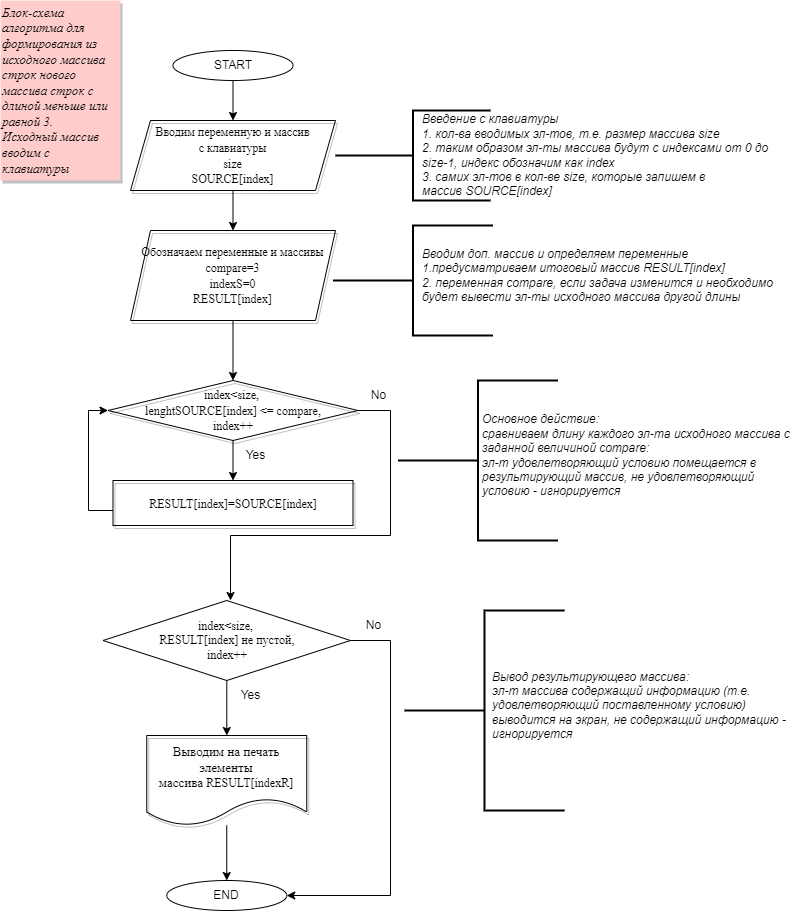

The diagram above was exported from draw.io. Its source (the exported page's mxGraphModel, read from the mxfile embedded in the PNG):
<mxGraphModel dx="1022" dy="738" grid="1" gridSize="10" guides="1" tooltips="1" connect="1" arrows="1" fold="1" page="1" pageScale="1" pageWidth="827" pageHeight="1169" math="0" shadow="0">
  <root>
    <mxCell id="WIyWlLk6GJQsqaUBKTNV-0" />
    <mxCell id="WIyWlLk6GJQsqaUBKTNV-1" parent="WIyWlLk6GJQsqaUBKTNV-0" />
    <mxCell id="tlAdZKmVYKTCuwRDKpcZ-0" value="Блок-схема алгоритма для формирования из исходного массива строк нового массива строк с длиной меньше или равной 3.&lt;br style=&quot;font-size: 13px;&quot;&gt;Исходный массив вводим с клавиатуры" style="text;html=1;strokeColor=none;fillColor=#FFCCCC;align=left;verticalAlign=middle;whiteSpace=wrap;rounded=0;shadow=1;fillStyle=auto;fontStyle=2;fontFamily=Times New Roman;fontSize=13;" parent="WIyWlLk6GJQsqaUBKTNV-1" vertex="1">
      <mxGeometry x="10" y="10" width="120" height="180" as="geometry" />
    </mxCell>
    <mxCell id="DTIkcD2bmO3ddrgcQ4tz-4" value="" style="edgeStyle=orthogonalEdgeStyle;rounded=0;orthogonalLoop=1;jettySize=auto;html=1;fontSize=12;entryX=0.5;entryY=0;entryDx=0;entryDy=0;" parent="WIyWlLk6GJQsqaUBKTNV-1" source="tlAdZKmVYKTCuwRDKpcZ-2" target="DTIkcD2bmO3ddrgcQ4tz-5" edge="1">
      <mxGeometry relative="1" as="geometry">
        <mxPoint x="242.5" y="270" as="targetPoint" />
      </mxGeometry>
    </mxCell>
    <mxCell id="tlAdZKmVYKTCuwRDKpcZ-2" value="&lt;font style=&quot;font-size: 12px;&quot;&gt;Вводим переменную и массив&lt;br&gt;с клавиатуры&lt;br&gt;size&lt;br&gt;SOURCE[index]&lt;br&gt;&lt;/font&gt;" style="shape=parallelogram;perimeter=parallelogramPerimeter;whiteSpace=wrap;html=1;fixedSize=1;shadow=1;fillStyle=auto;fontFamily=Times New Roman;fontSize=13;fillColor=none;align=center;" parent="WIyWlLk6GJQsqaUBKTNV-1" vertex="1">
      <mxGeometry x="140" y="130" width="205" height="70" as="geometry" />
    </mxCell>
    <mxCell id="DTIkcD2bmO3ddrgcQ4tz-0" value="" style="strokeWidth=2;html=1;shape=mxgraph.flowchart.annotation_2;align=left;labelPosition=right;pointerEvents=1;" parent="WIyWlLk6GJQsqaUBKTNV-1" vertex="1">
      <mxGeometry x="345" y="120" width="155" height="90" as="geometry" />
    </mxCell>
    <mxCell id="DTIkcD2bmO3ddrgcQ4tz-7" value="" style="edgeStyle=orthogonalEdgeStyle;rounded=0;orthogonalLoop=1;jettySize=auto;html=1;fontSize=12;" parent="WIyWlLk6GJQsqaUBKTNV-1" source="DTIkcD2bmO3ddrgcQ4tz-2" target="tlAdZKmVYKTCuwRDKpcZ-2" edge="1">
      <mxGeometry relative="1" as="geometry" />
    </mxCell>
    <mxCell id="DTIkcD2bmO3ddrgcQ4tz-2" value="START" style="ellipse;whiteSpace=wrap;html=1;fontSize=12;" parent="WIyWlLk6GJQsqaUBKTNV-1" vertex="1">
      <mxGeometry x="182.5" y="60" width="120" height="30" as="geometry" />
    </mxCell>
    <mxCell id="DTIkcD2bmO3ddrgcQ4tz-9" value="" style="edgeStyle=orthogonalEdgeStyle;rounded=0;orthogonalLoop=1;jettySize=auto;html=1;fontSize=12;" parent="WIyWlLk6GJQsqaUBKTNV-1" source="DTIkcD2bmO3ddrgcQ4tz-5" target="DTIkcD2bmO3ddrgcQ4tz-8" edge="1">
      <mxGeometry relative="1" as="geometry" />
    </mxCell>
    <mxCell id="DTIkcD2bmO3ddrgcQ4tz-5" value="&lt;font style=&quot;font-size: 12px;&quot;&gt;Обозначаем переменные и массивы&lt;br&gt;compare=3&lt;br&gt;indexS=0&lt;br&gt;RESULT[index]&lt;/font&gt;" style="shape=parallelogram;perimeter=parallelogramPerimeter;whiteSpace=wrap;html=1;fixedSize=1;shadow=1;fillStyle=auto;fontFamily=Times New Roman;fontSize=13;fillColor=none;align=center;" parent="WIyWlLk6GJQsqaUBKTNV-1" vertex="1">
      <mxGeometry x="140" y="240" width="205" height="90" as="geometry" />
    </mxCell>
    <mxCell id="DTIkcD2bmO3ddrgcQ4tz-17" value="" style="edgeStyle=orthogonalEdgeStyle;rounded=0;orthogonalLoop=1;jettySize=auto;html=1;fontSize=12;" parent="WIyWlLk6GJQsqaUBKTNV-1" source="DTIkcD2bmO3ddrgcQ4tz-8" edge="1">
      <mxGeometry relative="1" as="geometry">
        <mxPoint x="242.5" y="490" as="targetPoint" />
      </mxGeometry>
    </mxCell>
    <mxCell id="n8rAweduDLdErrpbHniE-4" style="edgeStyle=orthogonalEdgeStyle;rounded=0;orthogonalLoop=1;jettySize=auto;html=1;exitX=1;exitY=0.5;exitDx=0;exitDy=0;" edge="1" parent="WIyWlLk6GJQsqaUBKTNV-1" source="DTIkcD2bmO3ddrgcQ4tz-8">
      <mxGeometry relative="1" as="geometry">
        <mxPoint x="240" y="610" as="targetPoint" />
        <Array as="points">
          <mxPoint x="400" y="420" />
          <mxPoint x="400" y="545" />
          <mxPoint x="240" y="545" />
        </Array>
      </mxGeometry>
    </mxCell>
    <mxCell id="DTIkcD2bmO3ddrgcQ4tz-8" value="&lt;span style=&quot;font-size: 12px;&quot;&gt;index&amp;lt;size,&amp;nbsp;&lt;br&gt;&lt;/span&gt;&lt;span style=&quot;font-size: 12px;&quot;&gt;lenghtSOURCE[index] &amp;lt;= compare,&lt;br&gt;&lt;/span&gt;&lt;span style=&quot;font-size: 12px;&quot;&gt;index++&lt;/span&gt;&lt;span style=&quot;font-size: 12px;&quot;&gt;&lt;br&gt;&lt;/span&gt;" style="rhombus;whiteSpace=wrap;html=1;fontSize=13;fontFamily=Times New Roman;fillColor=none;shadow=1;fillStyle=auto;" parent="WIyWlLk6GJQsqaUBKTNV-1" vertex="1">
      <mxGeometry x="117.5" y="390" width="250" height="60" as="geometry" />
    </mxCell>
    <mxCell id="DTIkcD2bmO3ddrgcQ4tz-10" value="" style="strokeWidth=2;html=1;shape=mxgraph.flowchart.annotation_2;align=left;labelPosition=right;pointerEvents=1;fontSize=12;" parent="WIyWlLk6GJQsqaUBKTNV-1" vertex="1">
      <mxGeometry x="342.5" y="235" width="160" height="110" as="geometry" />
    </mxCell>
    <mxCell id="DTIkcD2bmO3ddrgcQ4tz-12" value="&lt;i&gt;&lt;span style=&quot;&quot;&gt;Вводим доп. массив и определяем переменные&lt;br&gt;&lt;/span&gt;&lt;span style=&quot;&quot;&gt;1.предусматриваем итоговый массив RESULT[index]&lt;/span&gt;&lt;/i&gt;&lt;span style=&quot;&quot;&gt;&lt;i&gt;&lt;br&gt;2. переменная compare, если задача изменится и необходимо будет вывести эл-ты исходного массива другой длины&lt;/i&gt;&lt;br&gt;&lt;/span&gt;" style="text;html=1;strokeColor=none;fillColor=none;align=left;verticalAlign=middle;whiteSpace=wrap;rounded=0;fontSize=12;" parent="WIyWlLk6GJQsqaUBKTNV-1" vertex="1">
      <mxGeometry x="430" y="235" width="370" height="100" as="geometry" />
    </mxCell>
    <mxCell id="DTIkcD2bmO3ddrgcQ4tz-13" value="&lt;i&gt;&lt;span style=&quot;&quot;&gt;Введение с клавиатуры&lt;/span&gt;&lt;br style=&quot;&quot;&gt;&lt;span style=&quot;&quot;&gt;1. кол-ва вводимых эл-тов,&amp;nbsp;т.е. размер массива size&lt;/span&gt;&lt;br style=&quot;&quot;&gt;&lt;span style=&quot;&quot;&gt;2. таким образом эл-ты массива будут с индексами&amp;nbsp;&lt;/span&gt;&lt;span style=&quot;&quot;&gt;от 0 до size-1, индекс обозначим как index&lt;/span&gt;&lt;br style=&quot;&quot;&gt;&lt;span style=&quot;&quot;&gt;3. самих эл-тов в кол-ве size, которые запишем в массив&amp;nbsp;&lt;/span&gt;&lt;span style=&quot;&quot;&gt;SOURCE[index]&lt;/span&gt;&lt;/i&gt;" style="text;html=1;strokeColor=none;fillColor=none;align=left;verticalAlign=middle;whiteSpace=wrap;rounded=0;fontSize=12;" parent="WIyWlLk6GJQsqaUBKTNV-1" vertex="1">
      <mxGeometry x="430" y="120" width="370" height="90" as="geometry" />
    </mxCell>
    <mxCell id="DTIkcD2bmO3ddrgcQ4tz-18" value="Yes" style="text;html=1;align=center;verticalAlign=middle;resizable=0;points=[];autosize=1;strokeColor=none;fillColor=none;fontSize=12;" parent="WIyWlLk6GJQsqaUBKTNV-1" vertex="1">
      <mxGeometry x="245" y="450" width="40" height="30" as="geometry" />
    </mxCell>
    <mxCell id="paoY0-RtBnysqSwIrx7k-0" style="edgeStyle=orthogonalEdgeStyle;rounded=0;orthogonalLoop=1;jettySize=auto;html=1;entryX=0;entryY=0.5;entryDx=0;entryDy=0;" parent="WIyWlLk6GJQsqaUBKTNV-1" source="DTIkcD2bmO3ddrgcQ4tz-20" target="DTIkcD2bmO3ddrgcQ4tz-8" edge="1">
      <mxGeometry relative="1" as="geometry">
        <Array as="points">
          <mxPoint x="98" y="520" />
          <mxPoint x="98" y="420" />
        </Array>
      </mxGeometry>
    </mxCell>
    <mxCell id="DTIkcD2bmO3ddrgcQ4tz-20" value="&lt;span style=&quot;font-size: 12px;&quot;&gt;RESULT[index]=&lt;/span&gt;&lt;span style=&quot;font-size: 12px;&quot;&gt;SOURCE[index]&lt;/span&gt;&lt;span style=&quot;font-size: 12px;&quot;&gt;&lt;br&gt;&lt;/span&gt;" style="whiteSpace=wrap;html=1;fontSize=13;fontFamily=Times New Roman;fillColor=none;shadow=1;fillStyle=auto;" parent="WIyWlLk6GJQsqaUBKTNV-1" vertex="1">
      <mxGeometry x="122.5" y="490" width="240" height="45" as="geometry" />
    </mxCell>
    <mxCell id="n8rAweduDLdErrpbHniE-19" style="edgeStyle=orthogonalEdgeStyle;rounded=0;orthogonalLoop=1;jettySize=auto;html=1;entryX=0.5;entryY=0;entryDx=0;entryDy=0;" edge="1" parent="WIyWlLk6GJQsqaUBKTNV-1" source="DTIkcD2bmO3ddrgcQ4tz-32" target="DTIkcD2bmO3ddrgcQ4tz-42">
      <mxGeometry relative="1" as="geometry" />
    </mxCell>
    <mxCell id="DTIkcD2bmO3ddrgcQ4tz-32" value="Выводим на печать элементы массива&amp;nbsp;&lt;span style=&quot;font-size: 12px;&quot;&gt;RESULT[indexR]&lt;/span&gt;" style="shape=document;whiteSpace=wrap;html=1;boundedLbl=1;fontSize=13;fontFamily=Times New Roman;fillColor=none;shadow=1;fillStyle=auto;" parent="WIyWlLk6GJQsqaUBKTNV-1" vertex="1">
      <mxGeometry x="156.25" y="745" width="160" height="90" as="geometry" />
    </mxCell>
    <mxCell id="DTIkcD2bmO3ddrgcQ4tz-42" value="END" style="ellipse;whiteSpace=wrap;html=1;fontSize=12;" parent="WIyWlLk6GJQsqaUBKTNV-1" vertex="1">
      <mxGeometry x="176.25" y="890" width="120" height="30" as="geometry" />
    </mxCell>
    <mxCell id="n8rAweduDLdErrpbHniE-2" value="" style="strokeWidth=2;html=1;shape=mxgraph.flowchart.annotation_2;align=left;labelPosition=right;pointerEvents=1;fontSize=12;" vertex="1" parent="WIyWlLk6GJQsqaUBKTNV-1">
      <mxGeometry x="407.5" y="390" width="160" height="160" as="geometry" />
    </mxCell>
    <mxCell id="n8rAweduDLdErrpbHniE-3" value="&lt;span style=&quot;&quot;&gt;&lt;i&gt;Основное действие:&lt;br&gt;сравниваем длину каждого эл-та исходного массива с заданной величиной compare:&lt;br&gt;эл-т удовлетворяющий условию помещается в результирующий массив, не удовлетворяющий условию - игнорируется&lt;/i&gt;&lt;br&gt;&lt;/span&gt;" style="text;html=1;strokeColor=none;fillColor=none;align=left;verticalAlign=middle;whiteSpace=wrap;rounded=0;fontSize=12;" vertex="1" parent="WIyWlLk6GJQsqaUBKTNV-1">
      <mxGeometry x="490" y="400" width="310" height="130" as="geometry" />
    </mxCell>
    <mxCell id="n8rAweduDLdErrpbHniE-5" value="No" style="text;html=1;align=center;verticalAlign=middle;resizable=0;points=[];autosize=1;strokeColor=none;fillColor=none;" vertex="1" parent="WIyWlLk6GJQsqaUBKTNV-1">
      <mxGeometry x="367.5" y="390" width="40" height="30" as="geometry" />
    </mxCell>
    <mxCell id="n8rAweduDLdErrpbHniE-15" style="edgeStyle=orthogonalEdgeStyle;rounded=0;orthogonalLoop=1;jettySize=auto;html=1;" edge="1" parent="WIyWlLk6GJQsqaUBKTNV-1" source="n8rAweduDLdErrpbHniE-6" target="DTIkcD2bmO3ddrgcQ4tz-32">
      <mxGeometry relative="1" as="geometry" />
    </mxCell>
    <mxCell id="n8rAweduDLdErrpbHniE-20" style="edgeStyle=orthogonalEdgeStyle;rounded=0;orthogonalLoop=1;jettySize=auto;html=1;entryX=1;entryY=0.5;entryDx=0;entryDy=0;" edge="1" parent="WIyWlLk6GJQsqaUBKTNV-1" source="n8rAweduDLdErrpbHniE-6" target="DTIkcD2bmO3ddrgcQ4tz-42">
      <mxGeometry relative="1" as="geometry">
        <Array as="points">
          <mxPoint x="400" y="650" />
          <mxPoint x="400" y="905" />
        </Array>
      </mxGeometry>
    </mxCell>
    <mxCell id="n8rAweduDLdErrpbHniE-6" value="&lt;span style=&quot;font-family: &amp;quot;Times New Roman&amp;quot;;&quot;&gt;index&amp;lt;size,&amp;nbsp;&lt;br&gt;&lt;/span&gt;&lt;span style=&quot;font-family: &amp;quot;Times New Roman&amp;quot;;&quot;&gt;RESULT[index] не пустой,&lt;br&gt;&lt;/span&gt;&lt;span style=&quot;font-family: &amp;quot;Times New Roman&amp;quot;;&quot;&gt;index++&lt;/span&gt;" style="rhombus;whiteSpace=wrap;html=1;" vertex="1" parent="WIyWlLk6GJQsqaUBKTNV-1">
      <mxGeometry x="112.5" y="610" width="247.5" height="80" as="geometry" />
    </mxCell>
    <mxCell id="n8rAweduDLdErrpbHniE-16" value="Yes" style="text;html=1;align=center;verticalAlign=middle;resizable=0;points=[];autosize=1;strokeColor=none;fillColor=none;" vertex="1" parent="WIyWlLk6GJQsqaUBKTNV-1">
      <mxGeometry x="240" y="690" width="40" height="30" as="geometry" />
    </mxCell>
    <mxCell id="n8rAweduDLdErrpbHniE-21" value="No" style="text;html=1;align=center;verticalAlign=middle;resizable=0;points=[];autosize=1;strokeColor=none;fillColor=none;" vertex="1" parent="WIyWlLk6GJQsqaUBKTNV-1">
      <mxGeometry x="362.5" y="620" width="40" height="30" as="geometry" />
    </mxCell>
    <mxCell id="n8rAweduDLdErrpbHniE-22" value="" style="strokeWidth=2;html=1;shape=mxgraph.flowchart.annotation_2;align=left;labelPosition=right;pointerEvents=1;fontSize=12;" vertex="1" parent="WIyWlLk6GJQsqaUBKTNV-1">
      <mxGeometry x="414" y="620" width="160" height="200" as="geometry" />
    </mxCell>
    <mxCell id="n8rAweduDLdErrpbHniE-23" value="&lt;span style=&quot;&quot;&gt;&lt;i&gt;Вывод результирующего массива:&lt;br&gt;эл-т массива содержащий информацию (т.е. удовлетворяющий поставленному условию) выводится на экран, не содержащий информацию - игнорируется&lt;/i&gt;&lt;br&gt;&lt;/span&gt;" style="text;html=1;strokeColor=none;fillColor=none;align=left;verticalAlign=middle;whiteSpace=wrap;rounded=0;fontSize=12;" vertex="1" parent="WIyWlLk6GJQsqaUBKTNV-1">
      <mxGeometry x="500" y="630" width="310" height="170" as="geometry" />
    </mxCell>
  </root>
</mxGraphModel>